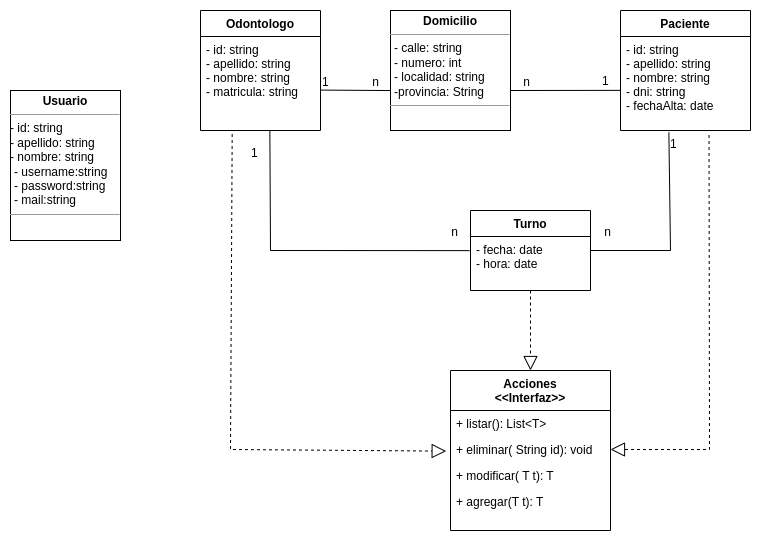

The diagram above was exported from draw.io. Its source (the exported page's mxGraphModel, read from the mxfile embedded in the PNG):
<mxGraphModel dx="1712" dy="1710" grid="1" gridSize="10" guides="1" tooltips="1" connect="1" arrows="1" fold="1" page="1" pageScale="1" pageWidth="827" pageHeight="1169" math="0" shadow="0">
  <root>
    <mxCell id="WIyWlLk6GJQsqaUBKTNV-0" />
    <mxCell id="WIyWlLk6GJQsqaUBKTNV-1" parent="WIyWlLk6GJQsqaUBKTNV-0" />
    <mxCell id="zkfFHV4jXpPFQw0GAbJ--0" value="Odontologo" style="swimlane;fontStyle=1;align=center;verticalAlign=top;childLayout=stackLayout;horizontal=1;startSize=26;horizontalStack=0;resizeParent=1;resizeLast=0;collapsible=1;marginBottom=0;rounded=0;shadow=0;strokeWidth=1;" parent="WIyWlLk6GJQsqaUBKTNV-1" vertex="1">
      <mxGeometry x="-190" y="-120" width="120" height="120" as="geometry">
        <mxRectangle x="230" y="140" width="160" height="26" as="alternateBounds" />
      </mxGeometry>
    </mxCell>
    <mxCell id="zkfFHV4jXpPFQw0GAbJ--3" value="- id: string&#10;- apellido: string&#10;- nombre: string&#10;- matricula: string" style="text;align=left;verticalAlign=top;spacingLeft=4;spacingRight=4;overflow=hidden;rotatable=0;points=[[0,0.5],[1,0.5]];portConstraint=eastwest;rounded=0;shadow=0;html=0;" parent="zkfFHV4jXpPFQw0GAbJ--0" vertex="1">
      <mxGeometry y="26" width="120" height="94" as="geometry" />
    </mxCell>
    <mxCell id="zkfFHV4jXpPFQw0GAbJ--6" value="Turno" style="swimlane;fontStyle=1;align=center;verticalAlign=top;childLayout=stackLayout;horizontal=1;startSize=26;horizontalStack=0;resizeParent=1;resizeLast=0;collapsible=1;marginBottom=0;rounded=0;shadow=0;strokeWidth=1;" parent="WIyWlLk6GJQsqaUBKTNV-1" vertex="1">
      <mxGeometry x="80" y="80" width="120" height="80" as="geometry">
        <mxRectangle x="130" y="380" width="160" height="26" as="alternateBounds" />
      </mxGeometry>
    </mxCell>
    <mxCell id="aIk-BibxsvF4JDRliyHf-44" value="- fecha: date&#10;- hora: date" style="text;align=left;verticalAlign=top;spacingLeft=4;spacingRight=4;overflow=hidden;rotatable=0;points=[[0,0.5],[1,0.5]];portConstraint=eastwest;rounded=0;shadow=0;html=0;" parent="zkfFHV4jXpPFQw0GAbJ--6" vertex="1">
      <mxGeometry y="26" width="120" height="44" as="geometry" />
    </mxCell>
    <mxCell id="zkfFHV4jXpPFQw0GAbJ--17" value="Paciente" style="swimlane;fontStyle=1;align=center;verticalAlign=top;childLayout=stackLayout;horizontal=1;startSize=26;horizontalStack=0;resizeParent=1;resizeLast=0;collapsible=1;marginBottom=0;rounded=0;shadow=0;strokeWidth=1;" parent="WIyWlLk6GJQsqaUBKTNV-1" vertex="1">
      <mxGeometry x="230" y="-120" width="130" height="120" as="geometry">
        <mxRectangle x="550" y="140" width="160" height="26" as="alternateBounds" />
      </mxGeometry>
    </mxCell>
    <mxCell id="zkfFHV4jXpPFQw0GAbJ--20" value="- id: string&#10;- apellido: string&#10;- nombre: string&#10;- dni: string&#10;- fechaAlta: date" style="text;align=left;verticalAlign=top;spacingLeft=4;spacingRight=4;overflow=hidden;rotatable=0;points=[[0,0.5],[1,0.5]];portConstraint=eastwest;rounded=0;shadow=0;html=0;" parent="zkfFHV4jXpPFQw0GAbJ--17" vertex="1">
      <mxGeometry y="26" width="130" height="94" as="geometry" />
    </mxCell>
    <mxCell id="aIk-BibxsvF4JDRliyHf-12" value="Acciones&#10;&lt;&lt;Interfaz&gt;&gt;" style="swimlane;fontStyle=1;align=center;verticalAlign=top;childLayout=stackLayout;horizontal=1;startSize=40;horizontalStack=0;resizeParent=1;resizeLast=0;collapsible=1;marginBottom=0;rounded=0;shadow=0;strokeWidth=1;" parent="WIyWlLk6GJQsqaUBKTNV-1" vertex="1">
      <mxGeometry x="60" y="240" width="160" height="160" as="geometry">
        <mxRectangle x="340" y="380" width="170" height="26" as="alternateBounds" />
      </mxGeometry>
    </mxCell>
    <mxCell id="aIk-BibxsvF4JDRliyHf-15" value="+ listar(): List&lt;T&gt;" style="text;align=left;verticalAlign=top;spacingLeft=4;spacingRight=4;overflow=hidden;rotatable=0;points=[[0,0.5],[1,0.5]];portConstraint=eastwest;" parent="aIk-BibxsvF4JDRliyHf-12" vertex="1">
      <mxGeometry y="40" width="160" height="26" as="geometry" />
    </mxCell>
    <mxCell id="aIk-BibxsvF4JDRliyHf-19" value="+ eliminar( String id): void" style="text;align=left;verticalAlign=top;spacingLeft=4;spacingRight=4;overflow=hidden;rotatable=0;points=[[0,0.5],[1,0.5]];portConstraint=eastwest;" parent="aIk-BibxsvF4JDRliyHf-12" vertex="1">
      <mxGeometry y="66" width="160" height="26" as="geometry" />
    </mxCell>
    <mxCell id="aIk-BibxsvF4JDRliyHf-18" value="+ modificar( T t): T" style="text;align=left;verticalAlign=top;spacingLeft=4;spacingRight=4;overflow=hidden;rotatable=0;points=[[0,0.5],[1,0.5]];portConstraint=eastwest;" parent="aIk-BibxsvF4JDRliyHf-12" vertex="1">
      <mxGeometry y="92" width="160" height="26" as="geometry" />
    </mxCell>
    <mxCell id="aIk-BibxsvF4JDRliyHf-17" value="+ agregar(T t): T" style="text;align=left;verticalAlign=top;spacingLeft=4;spacingRight=4;overflow=hidden;rotatable=0;points=[[0,0.5],[1,0.5]];portConstraint=eastwest;" parent="aIk-BibxsvF4JDRliyHf-12" vertex="1">
      <mxGeometry y="118" width="160" height="36" as="geometry" />
    </mxCell>
    <mxCell id="R4kNsZ2g5Af3kWhnPGew-6" value="&lt;p style=&quot;margin:0px;margin-top:4px;text-align:center;&quot;&gt;&lt;b&gt;Usuario&lt;/b&gt;&lt;/p&gt;&lt;hr size=&quot;1&quot;&gt;- id: string&lt;br style=&quot;border-color: var(--border-color); padding: 0px; margin: 0px;&quot;&gt;&lt;span style=&quot;&quot;&gt;- apellido: string&lt;/span&gt;&lt;br style=&quot;border-color: var(--border-color); padding: 0px; margin: 0px;&quot;&gt;&lt;span style=&quot;&quot;&gt;- nombre: string&lt;/span&gt;&lt;p style=&quot;margin:0px;margin-left:4px;&quot;&gt;- username:string&lt;/p&gt;&lt;p style=&quot;margin:0px;margin-left:4px;&quot;&gt;- password:string&lt;/p&gt;&lt;p style=&quot;margin:0px;margin-left:4px;&quot;&gt;- mail:string&lt;/p&gt;&lt;hr size=&quot;1&quot;&gt;&lt;p style=&quot;margin:0px;margin-left:4px;&quot;&gt;&lt;br&gt;&lt;/p&gt;" style="verticalAlign=top;align=left;overflow=fill;fontSize=12;fontFamily=Helvetica;html=1;whiteSpace=wrap;" parent="WIyWlLk6GJQsqaUBKTNV-1" vertex="1">
      <mxGeometry x="-380" y="-40" width="110" height="150" as="geometry" />
    </mxCell>
    <mxCell id="1QqmP2P7Smr4R9ci7HbV-1" value="&lt;p style=&quot;margin:0px;margin-top:4px;text-align:center;&quot;&gt;&lt;b&gt;Domicilio&lt;/b&gt;&lt;/p&gt;&lt;hr size=&quot;1&quot;&gt;&lt;p style=&quot;margin:0px;margin-left:4px;&quot;&gt;- calle: string&lt;/p&gt;&lt;p style=&quot;margin:0px;margin-left:4px;&quot;&gt;- numero: int&lt;/p&gt;&lt;p style=&quot;margin:0px;margin-left:4px;&quot;&gt;&lt;span style=&quot;background-color: initial;&quot;&gt;- localidad: string&lt;/span&gt;&lt;/p&gt;&lt;p style=&quot;margin:0px;margin-left:4px;&quot;&gt;&lt;span style=&quot;background-color: initial;&quot;&gt;-provincia: String&lt;/span&gt;&lt;/p&gt;&lt;hr size=&quot;1&quot;&gt;&lt;p style=&quot;margin:0px;margin-left:4px;&quot;&gt;&lt;br&gt;&lt;/p&gt;" style="verticalAlign=top;align=left;overflow=fill;fontSize=12;fontFamily=Helvetica;html=1;whiteSpace=wrap;" parent="WIyWlLk6GJQsqaUBKTNV-1" vertex="1">
      <mxGeometry y="-120" width="120" height="120" as="geometry" />
    </mxCell>
    <mxCell id="1QqmP2P7Smr4R9ci7HbV-8" value="" style="endArrow=none;html=1;rounded=0;exitX=1.002;exitY=0.57;exitDx=0;exitDy=0;exitPerimeter=0;entryX=0;entryY=0.667;entryDx=0;entryDy=0;entryPerimeter=0;" parent="WIyWlLk6GJQsqaUBKTNV-1" source="zkfFHV4jXpPFQw0GAbJ--3" target="1QqmP2P7Smr4R9ci7HbV-1" edge="1">
      <mxGeometry relative="1" as="geometry">
        <mxPoint x="250" y="-140" as="sourcePoint" />
        <mxPoint x="-10" y="-47" as="targetPoint" />
      </mxGeometry>
    </mxCell>
    <mxCell id="1QqmP2P7Smr4R9ci7HbV-9" value="1" style="resizable=0;html=1;whiteSpace=wrap;align=left;verticalAlign=bottom;" parent="1QqmP2P7Smr4R9ci7HbV-8" connectable="0" vertex="1">
      <mxGeometry x="-1" relative="1" as="geometry" />
    </mxCell>
    <mxCell id="1QqmP2P7Smr4R9ci7HbV-10" value="n" style="resizable=0;html=1;whiteSpace=wrap;align=right;verticalAlign=bottom;" parent="1QqmP2P7Smr4R9ci7HbV-8" connectable="0" vertex="1">
      <mxGeometry x="1" relative="1" as="geometry">
        <mxPoint x="-10" as="offset" />
      </mxGeometry>
    </mxCell>
    <mxCell id="1QqmP2P7Smr4R9ci7HbV-14" value="" style="endArrow=none;html=1;rounded=0;entryX=-0.008;entryY=0.321;entryDx=0;entryDy=0;entryPerimeter=0;exitX=0.578;exitY=1.01;exitDx=0;exitDy=0;exitPerimeter=0;" parent="WIyWlLk6GJQsqaUBKTNV-1" source="zkfFHV4jXpPFQw0GAbJ--3" target="aIk-BibxsvF4JDRliyHf-44" edge="1">
      <mxGeometry relative="1" as="geometry">
        <mxPoint x="-120" y="40" as="sourcePoint" />
        <mxPoint x="60" y="160" as="targetPoint" />
        <Array as="points">
          <mxPoint x="-120" y="120" />
        </Array>
      </mxGeometry>
    </mxCell>
    <mxCell id="1QqmP2P7Smr4R9ci7HbV-15" value="1" style="resizable=0;html=1;whiteSpace=wrap;align=left;verticalAlign=bottom;" parent="1QqmP2P7Smr4R9ci7HbV-14" connectable="0" vertex="1">
      <mxGeometry x="-1" relative="1" as="geometry">
        <mxPoint x="-20" y="30" as="offset" />
      </mxGeometry>
    </mxCell>
    <mxCell id="1QqmP2P7Smr4R9ci7HbV-16" value="n" style="resizable=0;html=1;whiteSpace=wrap;align=right;verticalAlign=bottom;" parent="1QqmP2P7Smr4R9ci7HbV-14" connectable="0" vertex="1">
      <mxGeometry x="1" relative="1" as="geometry">
        <mxPoint x="-10" y="-10" as="offset" />
      </mxGeometry>
    </mxCell>
    <mxCell id="1QqmP2P7Smr4R9ci7HbV-17" value="" style="endArrow=none;html=1;rounded=0;exitX=0.372;exitY=1.022;exitDx=0;exitDy=0;exitPerimeter=0;" parent="WIyWlLk6GJQsqaUBKTNV-1" source="zkfFHV4jXpPFQw0GAbJ--20" edge="1">
      <mxGeometry relative="1" as="geometry">
        <mxPoint x="360" y="100" as="sourcePoint" />
        <mxPoint x="200" y="120" as="targetPoint" />
        <Array as="points">
          <mxPoint x="280" y="120" />
        </Array>
      </mxGeometry>
    </mxCell>
    <mxCell id="1QqmP2P7Smr4R9ci7HbV-18" value="1" style="resizable=0;html=1;whiteSpace=wrap;align=left;verticalAlign=bottom;" parent="1QqmP2P7Smr4R9ci7HbV-17" connectable="0" vertex="1">
      <mxGeometry x="-1" relative="1" as="geometry">
        <mxPoint y="20" as="offset" />
      </mxGeometry>
    </mxCell>
    <mxCell id="1QqmP2P7Smr4R9ci7HbV-19" value="n" style="resizable=0;html=1;whiteSpace=wrap;align=right;verticalAlign=bottom;" parent="1QqmP2P7Smr4R9ci7HbV-17" connectable="0" vertex="1">
      <mxGeometry x="1" relative="1" as="geometry">
        <mxPoint x="22" y="-10" as="offset" />
      </mxGeometry>
    </mxCell>
    <mxCell id="1QqmP2P7Smr4R9ci7HbV-21" value="" style="endArrow=block;dashed=1;endFill=0;endSize=12;html=1;rounded=0;entryX=-0.027;entryY=0.563;entryDx=0;entryDy=0;entryPerimeter=0;exitX=0.264;exitY=1.037;exitDx=0;exitDy=0;exitPerimeter=0;" parent="WIyWlLk6GJQsqaUBKTNV-1" source="zkfFHV4jXpPFQw0GAbJ--3" target="aIk-BibxsvF4JDRliyHf-19" edge="1">
      <mxGeometry width="160" relative="1" as="geometry">
        <mxPoint x="-170" y="10" as="sourcePoint" />
        <mxPoint x="90" y="480" as="targetPoint" />
        <Array as="points">
          <mxPoint x="-160" y="319" />
        </Array>
      </mxGeometry>
    </mxCell>
    <mxCell id="1QqmP2P7Smr4R9ci7HbV-22" value="" style="endArrow=block;dashed=1;endFill=0;endSize=12;html=1;rounded=0;exitX=0.5;exitY=1;exitDx=0;exitDy=0;entryX=0.5;entryY=0;entryDx=0;entryDy=0;" parent="WIyWlLk6GJQsqaUBKTNV-1" source="zkfFHV4jXpPFQw0GAbJ--6" target="aIk-BibxsvF4JDRliyHf-12" edge="1">
      <mxGeometry width="160" relative="1" as="geometry">
        <mxPoint y="210" as="sourcePoint" />
        <mxPoint x="200" y="350" as="targetPoint" />
      </mxGeometry>
    </mxCell>
    <mxCell id="1QqmP2P7Smr4R9ci7HbV-23" value="" style="endArrow=block;dashed=1;endFill=0;endSize=12;html=1;rounded=0;entryX=1;entryY=0.5;entryDx=0;entryDy=0;exitX=0.681;exitY=1.048;exitDx=0;exitDy=0;exitPerimeter=0;" parent="WIyWlLk6GJQsqaUBKTNV-1" source="zkfFHV4jXpPFQw0GAbJ--20" target="aIk-BibxsvF4JDRliyHf-19" edge="1">
      <mxGeometry width="160" relative="1" as="geometry">
        <mxPoint x="400" y="50" as="sourcePoint" />
        <mxPoint x="160" y="210" as="targetPoint" />
        <Array as="points">
          <mxPoint x="319" y="319" />
        </Array>
      </mxGeometry>
    </mxCell>
    <mxCell id="1QqmP2P7Smr4R9ci7HbV-24" value="" style="endArrow=none;html=1;rounded=0;exitX=-0.001;exitY=0.573;exitDx=0;exitDy=0;exitPerimeter=0;" parent="WIyWlLk6GJQsqaUBKTNV-1" source="zkfFHV4jXpPFQw0GAbJ--20" edge="1">
      <mxGeometry relative="1" as="geometry">
        <mxPoint x="90" y="49" as="sourcePoint" />
        <mxPoint x="120" y="-40" as="targetPoint" />
        <Array as="points" />
      </mxGeometry>
    </mxCell>
    <mxCell id="1QqmP2P7Smr4R9ci7HbV-25" value="1" style="resizable=0;html=1;whiteSpace=wrap;align=left;verticalAlign=bottom;" parent="1QqmP2P7Smr4R9ci7HbV-24" connectable="0" vertex="1">
      <mxGeometry x="-1" relative="1" as="geometry">
        <mxPoint x="-20" y="-1" as="offset" />
      </mxGeometry>
    </mxCell>
    <mxCell id="1QqmP2P7Smr4R9ci7HbV-26" value="n" style="resizable=0;html=1;whiteSpace=wrap;align=right;verticalAlign=bottom;" parent="1QqmP2P7Smr4R9ci7HbV-24" connectable="0" vertex="1">
      <mxGeometry x="1" relative="1" as="geometry">
        <mxPoint x="21" as="offset" />
      </mxGeometry>
    </mxCell>
  </root>
</mxGraphModel>